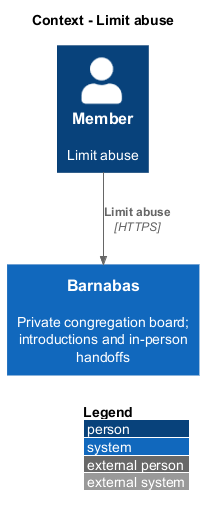

The diagram above was rendered by PlantUML. Its source (embedded in the PNG):
@startuml
!include <C4/C4_Context>
LAYOUT_WITH_LEGEND()
title Context - Limit abuse
Person(actor, "Member", "Limit abuse")
System(barnabas, "Barnabas", "Private congregation board; introductions and in-person handoffs")
Rel(actor, barnabas, "Limit abuse", "HTTPS")
@enduml